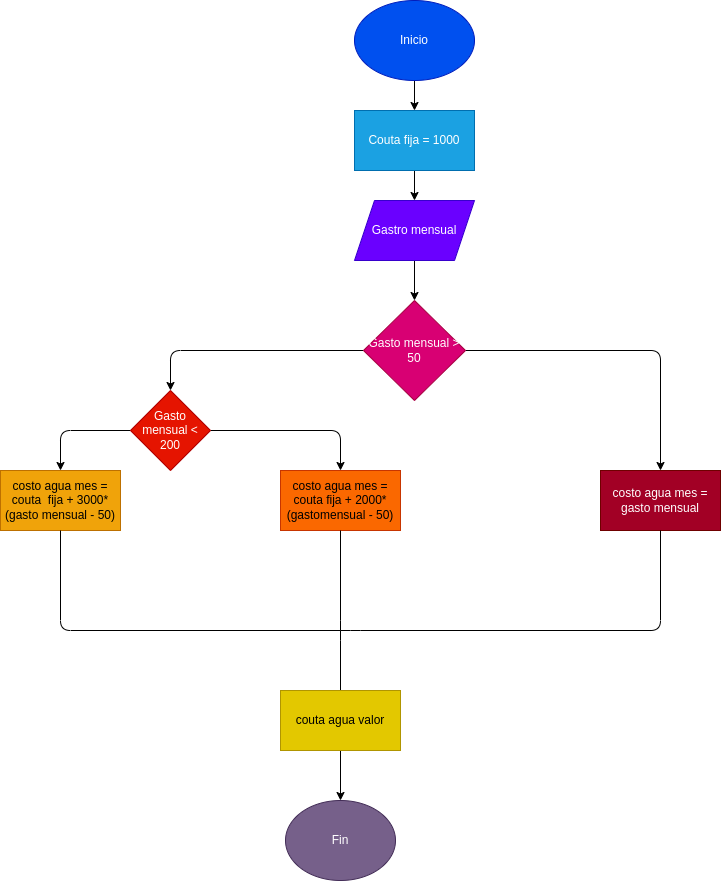

The diagram above was exported from draw.io. Its source (the exported page's mxGraphModel, read from the mxfile embedded in the PNG):
<mxGraphModel dx="662" dy="411" grid="1" gridSize="10" guides="1" tooltips="1" connect="1" arrows="1" fold="1" page="1" pageScale="1" pageWidth="827" pageHeight="1169" math="0" shadow="0">
  <root>
    <mxCell id="0" />
    <mxCell id="1" parent="0" />
    <mxCell id="5" value="" style="edgeStyle=none;html=1;" parent="1" source="2" target="6" edge="1">
      <mxGeometry relative="1" as="geometry">
        <mxPoint x="414" y="120" as="targetPoint" />
      </mxGeometry>
    </mxCell>
    <mxCell id="2" value="Inicio" style="ellipse;whiteSpace=wrap;html=1;fillColor=#0050ef;fontColor=#ffffff;strokeColor=#001DBC;" parent="1" vertex="1">
      <mxGeometry x="354" y="10" width="120" height="80" as="geometry" />
    </mxCell>
    <mxCell id="8" value="" style="edgeStyle=none;html=1;" parent="1" source="6" target="7" edge="1">
      <mxGeometry relative="1" as="geometry" />
    </mxCell>
    <mxCell id="6" value="Couta fija = 1000" style="rounded=0;whiteSpace=wrap;html=1;fillColor=#1ba1e2;fontColor=#ffffff;strokeColor=#006EAF;" parent="1" vertex="1">
      <mxGeometry x="354" y="120" width="120" height="60" as="geometry" />
    </mxCell>
    <mxCell id="10" value="" style="edgeStyle=none;html=1;" parent="1" source="7" target="9" edge="1">
      <mxGeometry relative="1" as="geometry" />
    </mxCell>
    <mxCell id="7" value="Gastro mensual" style="shape=parallelogram;perimeter=parallelogramPerimeter;whiteSpace=wrap;html=1;fixedSize=1;rounded=0;fillColor=#6a00ff;fontColor=#ffffff;strokeColor=#3700CC;" parent="1" vertex="1">
      <mxGeometry x="354" y="210" width="120" height="60" as="geometry" />
    </mxCell>
    <mxCell id="12" value="" style="edgeStyle=none;html=1;" parent="1" source="9" target="11" edge="1">
      <mxGeometry relative="1" as="geometry">
        <Array as="points">
          <mxPoint x="660" y="360" />
        </Array>
      </mxGeometry>
    </mxCell>
    <mxCell id="14" value="" style="edgeStyle=none;html=1;entryX=0.5;entryY=0;entryDx=0;entryDy=0;" parent="1" source="9" target="15" edge="1">
      <mxGeometry relative="1" as="geometry">
        <mxPoint x="170" y="400" as="targetPoint" />
        <Array as="points">
          <mxPoint x="170" y="360" />
        </Array>
      </mxGeometry>
    </mxCell>
    <mxCell id="9" value="Gasto mensual &amp;gt; 50" style="rhombus;whiteSpace=wrap;html=1;rounded=0;fillColor=#d80073;fontColor=#ffffff;strokeColor=#A50040;" parent="1" vertex="1">
      <mxGeometry x="363" y="310" width="102" height="100" as="geometry" />
    </mxCell>
    <mxCell id="11" value="costo agua mes = gasto mensual" style="whiteSpace=wrap;html=1;rounded=0;fillColor=#a20025;fontColor=#ffffff;strokeColor=#6F0000;" parent="1" vertex="1">
      <mxGeometry x="600" y="480" width="120" height="60" as="geometry" />
    </mxCell>
    <mxCell id="17" value="" style="edgeStyle=none;html=1;" parent="1" source="15" target="16" edge="1">
      <mxGeometry relative="1" as="geometry">
        <Array as="points">
          <mxPoint x="340" y="440" />
        </Array>
      </mxGeometry>
    </mxCell>
    <mxCell id="20" style="edgeStyle=none;html=1;exitX=0;exitY=0.5;exitDx=0;exitDy=0;entryX=0.5;entryY=0;entryDx=0;entryDy=0;" parent="1" source="15" target="18" edge="1">
      <mxGeometry relative="1" as="geometry">
        <Array as="points">
          <mxPoint x="60" y="440" />
        </Array>
      </mxGeometry>
    </mxCell>
    <mxCell id="15" value="Gasto mensual &amp;lt; 200" style="rhombus;whiteSpace=wrap;html=1;fillColor=#e51400;fontColor=#ffffff;strokeColor=#B20000;" parent="1" vertex="1">
      <mxGeometry x="130" y="400" width="80" height="80" as="geometry" />
    </mxCell>
    <mxCell id="16" value="costo agua mes = couta fija + 2000*(gastomensual - 50)" style="whiteSpace=wrap;html=1;fillColor=#fa6800;fontColor=#000000;strokeColor=#C73500;" parent="1" vertex="1">
      <mxGeometry x="280" y="480" width="120" height="60" as="geometry" />
    </mxCell>
    <mxCell id="18" value="costo agua mes = couta&amp;nbsp; fija + 3000*(gasto mensual - 50)" style="whiteSpace=wrap;html=1;fillColor=#f0a30a;fontColor=#000000;strokeColor=#BD7000;" parent="1" vertex="1">
      <mxGeometry y="480" width="120" height="60" as="geometry" />
    </mxCell>
    <mxCell id="21" value="" style="endArrow=none;html=1;exitX=0.5;exitY=1;exitDx=0;exitDy=0;entryX=0.5;entryY=1;entryDx=0;entryDy=0;" parent="1" source="18" target="11" edge="1">
      <mxGeometry width="50" height="50" relative="1" as="geometry">
        <mxPoint x="160" y="600" as="sourcePoint" />
        <mxPoint x="210" y="550" as="targetPoint" />
        <Array as="points">
          <mxPoint x="60" y="640" />
          <mxPoint x="350" y="640" />
          <mxPoint x="660" y="640" />
        </Array>
      </mxGeometry>
    </mxCell>
    <mxCell id="22" value="" style="endArrow=none;html=1;exitX=0.5;exitY=1;exitDx=0;exitDy=0;entryX=0.5;entryY=0;entryDx=0;entryDy=0;" parent="1" source="16" target="24" edge="1">
      <mxGeometry width="50" height="50" relative="1" as="geometry">
        <mxPoint x="360" y="500" as="sourcePoint" />
        <mxPoint x="340" y="720" as="targetPoint" />
        <Array as="points">
          <mxPoint x="340" y="640" />
        </Array>
      </mxGeometry>
    </mxCell>
    <mxCell id="26" value="" style="edgeStyle=none;html=1;" parent="1" source="24" target="25" edge="1">
      <mxGeometry relative="1" as="geometry" />
    </mxCell>
    <mxCell id="24" value="couta agua valor" style="rounded=0;whiteSpace=wrap;html=1;fillColor=#e3c800;fontColor=#000000;strokeColor=#B09500;" parent="1" vertex="1">
      <mxGeometry x="280" y="700" width="120" height="60" as="geometry" />
    </mxCell>
    <mxCell id="25" value="Fin" style="ellipse;whiteSpace=wrap;html=1;fillColor=#76608a;strokeColor=#432D57;fontColor=#ffffff;rounded=0;" parent="1" vertex="1">
      <mxGeometry x="285" y="810" width="110" height="80" as="geometry" />
    </mxCell>
  </root>
</mxGraphModel>